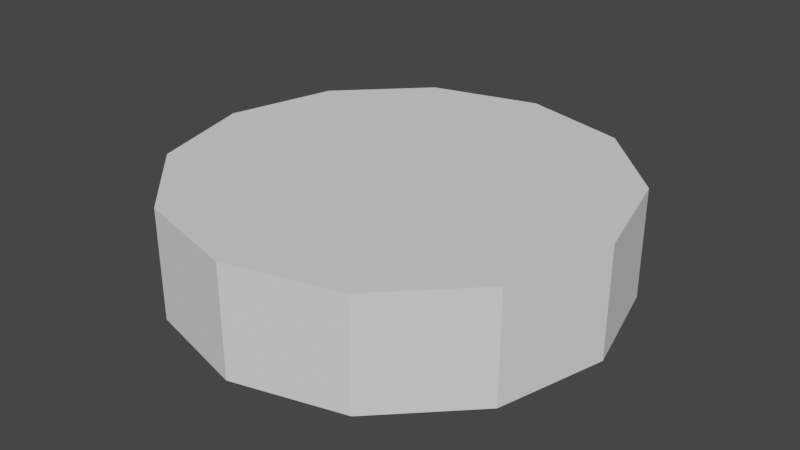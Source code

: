 # Source: ellement4.blend  (saved by Blender 2.82.7; exported with 4.5.12 LTS)
import bpy
from mathutils import Matrix  # noqa: F401  (used for matrix-valued properties, if any)

bpy.ops.wm.read_factory_settings(use_empty=True)
scene = bpy.context.scene
scene.name = 'Scene'

# ---- collections
col_collection = bpy.data.collections.new('Collection'); scene.collection.children.link(col_collection)

# ---- world
world_world = bpy.data.worlds.new('World'); scene.world = world_world
world_world.use_nodes = True; world_world.node_tree.nodes.clear()
_N = world_world.node_tree.nodes; _L = world_world.node_tree.links
n0 = _N.new('ShaderNodeOutputWorld'); n0.name = 'World Output'; n0.location = (300, 300)
n1 = _N.new('ShaderNodeBackground'); n1.name = 'Background'; n1.location = (10, 300)
n1.inputs[0].default_value = (0.05088, 0.05088, 0.05088, 1.0)
_L.new(n1.outputs[0], n0.inputs[0])
n0.is_active_output = True
world_world.color = (0.05088, 0.05088, 0.05088)
world_world.use_sun_shadow = False
world_world.sun_shadow_jitter_overblur = 0.0

# ---- meshes
me_circle_002 = bpy.data.meshes.new('Circle.002')
me_circle_002.from_pydata([(0.0, 0.0, 0.0), (0.0, 1.0, 0.0), (-0.5, 0.866, 0.0), (-0.866, 0.5, 0.0), (-1.0, -4.371e-08, 0.0), (0.0, 0.0, 0.5), (0.0, 1.0, 0.5), (-0.5, 0.866, 0.5), (-0.866, 0.5, 0.5), (-1.0, -4.371e-08, 0.5)], [], [(0, 2, 1), (0, 3, 2), (0, 4, 3), (5, 6, 7), (5, 7, 8), (5, 8, 9), (4, 0, 5, 9), (0, 1, 6, 5), (1, 2, 7, 6), (3, 4, 9, 8), (2, 3, 8, 7)])
_uv = me_circle_002.uv_layers.new(name='UVMap')
_uv.uv.foreach_set('vector', [0.5, 0.5, 0.25, 0.933, 0.5, 1.0, 0.5, 0.5, 0.06699, 0.75, 0.25, 0.933, 0.5, 0.5, 0.0, 0.5, 0.06699, 0.75, 0.5, 0.5, 0.5, 1.0, 0.25, 0.933, 0.5, 0.5, 0.25, 0.933, 0.06699, 0.75, 0.5, 0.5, 0.06699, 0.75, 0.0, 0.5, 0.0, 0.5, 0.5, 0.5, 0.5, 0.5, 0.0, 0.5, 0.5, 0.5, 0.5, 1.0, 0.5, 1.0, 0.5, 0.5, 0.5, 1.0, 0.25, 0.933, 0.25, 0.933, 0.5, 1.0, 0.06699, 0.75, 0.0, 0.5, 0.0, 0.5, 0.06699, 0.75, 0.25, 0.933, 0.06699, 0.75, 0.06699, 0.75, 0.25, 0.933])
me_circle_002.use_remesh_fix_poles = True
me_circle_002.use_remesh_preserve_attributes = False
me_circle_002.use_mirror_vertex_groups = False
me_circle_002.update()
me_circle_003 = bpy.data.meshes.new('Circle.003')
me_circle_003.from_pydata([(0.0, 0.0, 0.0), (1.0, -4.371e-08, 0.0), (0.866, 0.5, 0.0), (0.5, 0.866, 0.0), (0.0, 1.0, 0.0), (0.0, 0.0, 0.5), (1.0, -4.371e-08, 0.5), (0.866, 0.5, 0.5), (0.5, 0.866, 0.5), (0.0, 1.0, 0.5)], [], [(0, 2, 1), (0, 3, 2), (0, 4, 3), (5, 6, 7), (5, 7, 8), (5, 8, 9), (4, 0, 5, 9), (0, 1, 6, 5), (1, 2, 7, 6), (3, 4, 9, 8), (2, 3, 8, 7)])
_uv = me_circle_003.uv_layers.new(name='UVMap')
_uv.uv.foreach_set('vector', [0.5, 0.5, 0.25, 0.933, 0.5, 1.0, 0.5, 0.5, 0.06699, 0.75, 0.25, 0.933, 0.5, 0.5, 0.0, 0.5, 0.06699, 0.75, 0.5, 0.5, 0.5, 1.0, 0.25, 0.933, 0.5, 0.5, 0.25, 0.933, 0.06699, 0.75, 0.5, 0.5, 0.06699, 0.75, 0.0, 0.5, 0.0, 0.5, 0.5, 0.5, 0.5, 0.5, 0.0, 0.5, 0.5, 0.5, 0.5, 1.0, 0.5, 1.0, 0.5, 0.5, 0.5, 1.0, 0.25, 0.933, 0.25, 0.933, 0.5, 1.0, 0.06699, 0.75, 0.0, 0.5, 0.0, 0.5, 0.06699, 0.75, 0.25, 0.933, 0.06699, 0.75, 0.06699, 0.75, 0.25, 0.933])
me_circle_003.use_remesh_fix_poles = True
me_circle_003.use_remesh_preserve_attributes = False
me_circle_003.use_mirror_vertex_groups = False
me_circle_003.update()
me_circle_004 = bpy.data.meshes.new('Circle.004')
me_circle_004.from_pydata([(0.0, 0.0, 0.0), (-8.742e-08, -1.0, 0.0), (0.5, -0.866, 0.0), (0.866, -0.5, 0.0), (1.0, -4.371e-08, 0.0), (0.0, 0.0, 0.5), (-8.742e-08, -1.0, 0.5), (0.5, -0.866, 0.5), (0.866, -0.5, 0.5), (1.0, -4.371e-08, 0.5)], [], [(0, 2, 1), (0, 3, 2), (0, 4, 3), (5, 6, 7), (5, 7, 8), (5, 8, 9), (4, 0, 5, 9), (0, 1, 6, 5), (1, 2, 7, 6), (3, 4, 9, 8), (2, 3, 8, 7)])
_uv = me_circle_004.uv_layers.new(name='UVMap')
_uv.uv.foreach_set('vector', [0.5, 0.5, 0.25, 0.933, 0.5, 1.0, 0.5, 0.5, 0.06699, 0.75, 0.25, 0.933, 0.5, 0.5, 0.0, 0.5, 0.06699, 0.75, 0.5, 0.5, 0.5, 1.0, 0.25, 0.933, 0.5, 0.5, 0.25, 0.933, 0.06699, 0.75, 0.5, 0.5, 0.06699, 0.75, 0.0, 0.5, 0.0, 0.5, 0.5, 0.5, 0.5, 0.5, 0.0, 0.5, 0.5, 0.5, 0.5, 1.0, 0.5, 1.0, 0.5, 0.5, 0.5, 1.0, 0.25, 0.933, 0.25, 0.933, 0.5, 1.0, 0.06699, 0.75, 0.0, 0.5, 0.0, 0.5, 0.06699, 0.75, 0.25, 0.933, 0.06699, 0.75, 0.06699, 0.75, 0.25, 0.933])
me_circle_004.use_remesh_fix_poles = True
me_circle_004.use_remesh_preserve_attributes = False
me_circle_004.use_mirror_vertex_groups = False
me_circle_004.update()
me_circle_005 = bpy.data.meshes.new('Circle.005')
me_circle_005.from_pydata([(0.0, 0.0, 0.0), (-1.0, -4.371e-08, 0.0), (-0.866, -0.5, 0.0), (-0.5, -0.866, 0.0), (8.742e-08, -1.0, 0.0), (0.0, 0.0, 0.5), (-1.0, -4.371e-08, 0.5), (-0.866, -0.5, 0.5), (-0.5, -0.866, 0.5), (8.742e-08, -1.0, 0.5)], [], [(0, 2, 1), (0, 3, 2), (0, 4, 3), (5, 6, 7), (5, 7, 8), (5, 8, 9), (4, 0, 5, 9), (0, 1, 6, 5), (1, 2, 7, 6), (3, 4, 9, 8), (2, 3, 8, 7)])
_uv = me_circle_005.uv_layers.new(name='UVMap')
_uv.uv.foreach_set('vector', [0.5, 0.5, 0.25, 0.933, 0.5, 1.0, 0.5, 0.5, 0.06699, 0.75, 0.25, 0.933, 0.5, 0.5, 0.0, 0.5, 0.06699, 0.75, 0.5, 0.5, 0.5, 1.0, 0.25, 0.933, 0.5, 0.5, 0.25, 0.933, 0.06699, 0.75, 0.5, 0.5, 0.06699, 0.75, 0.0, 0.5, 0.0, 0.5, 0.5, 0.5, 0.5, 0.5, 0.0, 0.5, 0.5, 0.5, 0.5, 1.0, 0.5, 1.0, 0.5, 0.5, 0.5, 1.0, 0.25, 0.933, 0.25, 0.933, 0.5, 1.0, 0.06699, 0.75, 0.0, 0.5, 0.0, 0.5, 0.06699, 0.75, 0.25, 0.933, 0.06699, 0.75, 0.06699, 0.75, 0.25, 0.933])
me_circle_005.use_remesh_fix_poles = True
me_circle_005.use_remesh_preserve_attributes = False
me_circle_005.use_mirror_vertex_groups = False
me_circle_005.update()

# ---- objects
ob_circlepart1 = bpy.data.objects.new('CirclePart1', me_circle_002)
ob_circlepart2 = bpy.data.objects.new('CirclePart2', me_circle_003)
ob_circlepart3 = bpy.data.objects.new('CirclePart3', me_circle_004)
ob_circlepart4 = bpy.data.objects.new('CirclePart4', me_circle_005)

# ---- transforms, parenting, visibility, modifiers, constraints
ob_circlepart1.location = (0.0, 0.0, 0.0)
ob_circlepart1.lineart.crease_threshold = 0.0
ob_circlepart2.location = (0.0, 0.0, 0.0)
ob_circlepart2.lineart.crease_threshold = 0.0
ob_circlepart3.location = (0.0, 0.0, 0.0)
ob_circlepart3.lineart.crease_threshold = 0.0
ob_circlepart4.location = (0.0, 0.0, 0.0)
ob_circlepart4.lineart.crease_threshold = 0.0

# ---- collection membership
col_collection.objects.link(ob_circlepart1)
col_collection.objects.link(ob_circlepart2)
col_collection.objects.link(ob_circlepart3)
col_collection.objects.link(ob_circlepart4)

# ---- scene / render settings (as saved in the file)
scene.frame_start = 1; scene.frame_end = 250; scene.frame_set(1)
scene.render.engine = 'BLENDER_EEVEE_NEXT'
scene.cycles.use_denoising = False
scene.cycles.samples = 128
scene.cycles.sampling_pattern = 'TABULATED_SOBOL'
scene.cycles.use_adaptive_sampling = False
scene.cycles.use_light_tree = False
scene.view_settings.view_transform = 'Filmic'
bpy.context.view_layer.update()

# ---- added for rendering (the .blend has no active camera and no usable light): camera, sun
cam_auto = bpy.data.cameras.new('AutoCamera')
cam_auto.lens = 50.0
cam_auto.sensor_width = 36.0
cam_auto.clip_end = 1000.0
ob_auto_camera = bpy.data.objects.new('AutoCamera', cam_auto)
scene.collection.objects.link(ob_auto_camera)
ob_auto_camera.location = (2.65751, -3.18901, 2.376)
ob_auto_camera.rotation_euler = (1.09748, -7.21219e-08, 0.694738)
scene.camera = ob_auto_camera
light_auto_sun = bpy.data.lights.new('AutoSun', 'SUN')
light_auto_sun.energy = 3.0
light_auto_sun.angle = 0.0523599
ob_auto_sun = bpy.data.objects.new('AutoSun', light_auto_sun)
scene.collection.objects.link(ob_auto_sun)
ob_auto_sun.rotation_euler = (0.872665, 0.174533, 0.523599)
bpy.context.view_layer.update()
